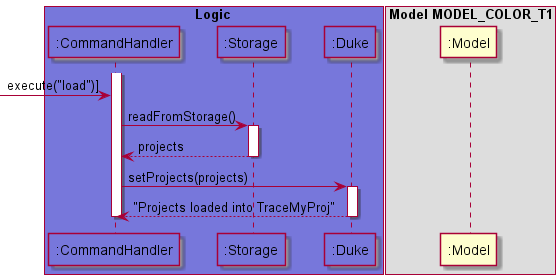

The diagram above was rendered by PlantUML. Its source (embedded in the PNG):
@startuml
!include Style.puml

box Logic LOGIC_COLOR_T1
participant ":CommandHandler" as CommandHandler LOGIC_COLOR_T1
participant ":Storage" as Storage LOGIC_COLOR_T1
participant ":Duke" as Duke LOGIC_COLOR_T1
end box

box Model MODEL_COLOR_T1
participant ":Model" as MODEL_COLOR
end box

activate CommandHandler
[-> CommandHandler : execute("load")]

CommandHandler -> Storage :  readFromStorage()
activate Storage

Storage --> CommandHandler : projects
deactivate Storage

CommandHandler -> Duke : setProjects(projects)
activate Duke

Duke --> CommandHandler : "Projects loaded into TraceMyProj"
deactivate Duke

deactivate CommandHandler

@enduml